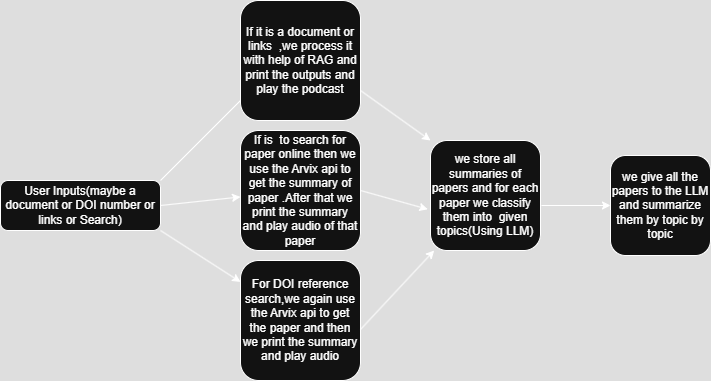

The diagram above was exported from draw.io. Its source (the exported page's mxGraphModel, read from the mxfile embedded in the PNG):
<mxGraphModel dx="874" dy="439" grid="1" gridSize="10" guides="1" tooltips="1" connect="1" arrows="1" fold="1" page="1" pageScale="1" pageWidth="850" pageHeight="1100" math="0" shadow="0">
  <root>
    <mxCell id="0" />
    <mxCell id="1" parent="0" />
    <mxCell id="EDthVlNm4qyyKpWTFg1R-12" style="edgeStyle=orthogonalEdgeStyle;rounded=1;orthogonalLoop=1;jettySize=auto;html=1;exitX=0.5;exitY=1;exitDx=0;exitDy=0;labelBackgroundColor=none;fontColor=default;" edge="1" parent="1" source="EDthVlNm4qyyKpWTFg1R-1" target="EDthVlNm4qyyKpWTFg1R-1">
      <mxGeometry relative="1" as="geometry">
        <mxPoint x="90" y="250" as="targetPoint" />
      </mxGeometry>
    </mxCell>
    <mxCell id="EDthVlNm4qyyKpWTFg1R-1" value="User Inputs(maybe a document or DOI number or links or Search)" style="rounded=1;whiteSpace=wrap;html=1;labelBackgroundColor=none;" vertex="1" parent="1">
      <mxGeometry x="10" y="190" width="160" height="50" as="geometry" />
    </mxCell>
    <mxCell id="EDthVlNm4qyyKpWTFg1R-2" value="" style="endArrow=classic;html=1;rounded=1;exitX=1;exitY=0;exitDx=0;exitDy=0;labelBackgroundColor=none;fontColor=default;" edge="1" parent="1" source="EDthVlNm4qyyKpWTFg1R-1" target="EDthVlNm4qyyKpWTFg1R-3">
      <mxGeometry width="50" height="50" relative="1" as="geometry">
        <mxPoint x="400" y="260" as="sourcePoint" />
        <mxPoint x="320" y="80" as="targetPoint" />
        <Array as="points">
          <mxPoint x="260" y="100" />
        </Array>
      </mxGeometry>
    </mxCell>
    <mxCell id="EDthVlNm4qyyKpWTFg1R-3" value="If it is a document or links&amp;nbsp; ,we process it with help of RAG and print the outputs and play the podcast" style="whiteSpace=wrap;html=1;aspect=fixed;labelBackgroundColor=none;rounded=1;" vertex="1" parent="1">
      <mxGeometry x="250" y="10" width="120" height="120" as="geometry" />
    </mxCell>
    <mxCell id="EDthVlNm4qyyKpWTFg1R-4" value="" style="endArrow=classic;html=1;rounded=1;exitX=1;exitY=0.5;exitDx=0;exitDy=0;labelBackgroundColor=none;fontColor=default;" edge="1" parent="1" source="EDthVlNm4qyyKpWTFg1R-1" target="EDthVlNm4qyyKpWTFg1R-5">
      <mxGeometry width="50" height="50" relative="1" as="geometry">
        <mxPoint x="400" y="210" as="sourcePoint" />
        <mxPoint x="270" y="150" as="targetPoint" />
        <Array as="points" />
      </mxGeometry>
    </mxCell>
    <mxCell id="EDthVlNm4qyyKpWTFg1R-5" value="If is&amp;nbsp; to search for paper online then we use the Arvix api to get the summary of paper .After that we print the summary and play audio of that paper" style="whiteSpace=wrap;html=1;aspect=fixed;labelBackgroundColor=none;rounded=1;" vertex="1" parent="1">
      <mxGeometry x="250" y="140" width="120" height="120" as="geometry" />
    </mxCell>
    <mxCell id="EDthVlNm4qyyKpWTFg1R-6" value="" style="endArrow=classic;html=1;rounded=1;exitX=1;exitY=1;exitDx=0;exitDy=0;labelBackgroundColor=none;fontColor=default;" edge="1" parent="1" source="EDthVlNm4qyyKpWTFg1R-1" target="EDthVlNm4qyyKpWTFg1R-7">
      <mxGeometry width="50" height="50" relative="1" as="geometry">
        <mxPoint x="400" y="210" as="sourcePoint" />
        <mxPoint x="270" y="340" as="targetPoint" />
      </mxGeometry>
    </mxCell>
    <mxCell id="EDthVlNm4qyyKpWTFg1R-7" value="For DOI reference search,we again use the Arvix api to get the paper and then we print the summary and play audio" style="whiteSpace=wrap;html=1;aspect=fixed;labelBackgroundColor=none;rounded=1;" vertex="1" parent="1">
      <mxGeometry x="250" y="270" width="120" height="120" as="geometry" />
    </mxCell>
    <mxCell id="EDthVlNm4qyyKpWTFg1R-8" value="" style="endArrow=classic;html=1;rounded=1;exitX=1;exitY=0.5;exitDx=0;exitDy=0;entryX=-0.025;entryY=0.625;entryDx=0;entryDy=0;entryPerimeter=0;labelBackgroundColor=none;fontColor=default;" edge="1" parent="1" source="EDthVlNm4qyyKpWTFg1R-5" target="EDthVlNm4qyyKpWTFg1R-11">
      <mxGeometry width="50" height="50" relative="1" as="geometry">
        <mxPoint x="400" y="210" as="sourcePoint" />
        <mxPoint x="530" y="200" as="targetPoint" />
      </mxGeometry>
    </mxCell>
    <mxCell id="EDthVlNm4qyyKpWTFg1R-9" value="" style="endArrow=classic;html=1;rounded=1;exitX=1;exitY=0.75;exitDx=0;exitDy=0;entryX=0;entryY=0;entryDx=0;entryDy=0;labelBackgroundColor=none;fontColor=default;" edge="1" parent="1" source="EDthVlNm4qyyKpWTFg1R-3" target="EDthVlNm4qyyKpWTFg1R-11">
      <mxGeometry width="50" height="50" relative="1" as="geometry">
        <mxPoint x="400" y="210" as="sourcePoint" />
        <mxPoint x="530" y="150" as="targetPoint" />
      </mxGeometry>
    </mxCell>
    <mxCell id="EDthVlNm4qyyKpWTFg1R-10" value="" style="endArrow=classic;html=1;rounded=1;exitX=1;exitY=0.575;exitDx=0;exitDy=0;exitPerimeter=0;labelBackgroundColor=none;fontColor=default;" edge="1" parent="1" source="EDthVlNm4qyyKpWTFg1R-7" target="EDthVlNm4qyyKpWTFg1R-11">
      <mxGeometry width="50" height="50" relative="1" as="geometry">
        <mxPoint x="400" y="210" as="sourcePoint" />
        <mxPoint x="540" y="230" as="targetPoint" />
      </mxGeometry>
    </mxCell>
    <mxCell id="EDthVlNm4qyyKpWTFg1R-11" value="we store all summaries of papers and for each paper we classify them into&amp;nbsp; given topics(Using LLM)" style="whiteSpace=wrap;html=1;aspect=fixed;labelBackgroundColor=none;rounded=1;" vertex="1" parent="1">
      <mxGeometry x="440" y="150" width="110" height="110" as="geometry" />
    </mxCell>
    <mxCell id="EDthVlNm4qyyKpWTFg1R-14" value="" style="endArrow=classic;html=1;rounded=1;exitX=1.009;exitY=0.591;exitDx=0;exitDy=0;exitPerimeter=0;entryX=0;entryY=0.5;entryDx=0;entryDy=0;labelBackgroundColor=none;fontColor=default;" edge="1" parent="1" source="EDthVlNm4qyyKpWTFg1R-11" target="EDthVlNm4qyyKpWTFg1R-15">
      <mxGeometry width="50" height="50" relative="1" as="geometry">
        <mxPoint x="400" y="210" as="sourcePoint" />
        <mxPoint x="610" y="210" as="targetPoint" />
      </mxGeometry>
    </mxCell>
    <mxCell id="EDthVlNm4qyyKpWTFg1R-15" value="we give all the papers to the LLM and summarize them by topic by topic" style="whiteSpace=wrap;html=1;aspect=fixed;labelBackgroundColor=none;rounded=1;" vertex="1" parent="1">
      <mxGeometry x="620" y="165" width="100" height="100" as="geometry" />
    </mxCell>
  </root>
</mxGraphModel>